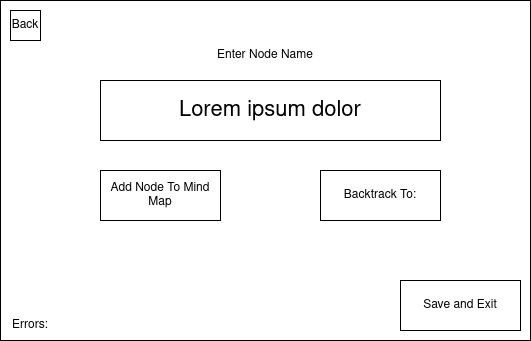

The diagram above was exported from draw.io. Its source (the exported page's mxGraphModel, read from the mxfile embedded in the PNG):
<mxGraphModel dx="1434" dy="727" grid="1" gridSize="10" guides="1" tooltips="1" connect="1" arrows="1" fold="1" page="1" pageScale="1" pageWidth="850" pageHeight="1100" math="0" shadow="0">
  <root>
    <mxCell id="0" />
    <mxCell id="1" parent="0" />
    <mxCell id="3Mrfd5li0JPEegfKYtn4-15" value="" style="rounded=0;whiteSpace=wrap;html=1;" vertex="1" parent="1">
      <mxGeometry x="110" y="80" width="530" height="340" as="geometry" />
    </mxCell>
    <mxCell id="3Mrfd5li0JPEegfKYtn4-16" value="Back" style="rounded=0;whiteSpace=wrap;html=1;" vertex="1" parent="1">
      <mxGeometry x="120" y="90" width="30" height="30" as="geometry" />
    </mxCell>
    <mxCell id="3Mrfd5li0JPEegfKYtn4-17" value="Errors:" style="text;html=1;strokeColor=none;fillColor=none;align=center;verticalAlign=middle;whiteSpace=wrap;rounded=0;" vertex="1" parent="1">
      <mxGeometry x="110" y="390" width="60" height="30" as="geometry" />
    </mxCell>
    <mxCell id="3Mrfd5li0JPEegfKYtn4-18" value="Enter Node Name" style="text;html=1;strokeColor=none;fillColor=none;align=center;verticalAlign=middle;whiteSpace=wrap;rounded=0;" vertex="1" parent="1">
      <mxGeometry x="310" y="120" width="130" height="30" as="geometry" />
    </mxCell>
    <mxCell id="3Mrfd5li0JPEegfKYtn4-19" value="&lt;font style=&quot;font-size: 13px;&quot;&gt;&lt;font style=&quot;font-size: 14px;&quot;&gt;&lt;font style=&quot;font-size: 15px;&quot;&gt;&lt;font style=&quot;font-size: 16px;&quot;&gt;&lt;font style=&quot;font-size: 17px;&quot;&gt;&lt;font style=&quot;font-size: 18px;&quot;&gt;&lt;font style=&quot;font-size: 19px;&quot;&gt;&lt;font style=&quot;font-size: 20px;&quot;&gt;&lt;font style=&quot;font-size: 21px;&quot;&gt;&lt;font style=&quot;font-size: 22px;&quot;&gt;Lorem ipsum dolor&lt;/font&gt;&lt;/font&gt;&lt;/font&gt;&lt;/font&gt;&lt;/font&gt;&lt;/font&gt;&lt;/font&gt;&lt;/font&gt;&lt;/font&gt;&lt;/font&gt;" style="rounded=0;whiteSpace=wrap;html=1;" vertex="1" parent="1">
      <mxGeometry x="210" y="160" width="340" height="60" as="geometry" />
    </mxCell>
    <mxCell id="3Mrfd5li0JPEegfKYtn4-20" value="Add Node To Mind Map" style="rounded=0;whiteSpace=wrap;html=1;" vertex="1" parent="1">
      <mxGeometry x="210" y="250" width="120" height="50" as="geometry" />
    </mxCell>
    <mxCell id="3Mrfd5li0JPEegfKYtn4-21" value="Backtrack To:" style="rounded=0;whiteSpace=wrap;html=1;" vertex="1" parent="1">
      <mxGeometry x="430" y="250" width="120" height="50" as="geometry" />
    </mxCell>
    <mxCell id="3Mrfd5li0JPEegfKYtn4-22" value="Save and Exit" style="rounded=0;whiteSpace=wrap;html=1;" vertex="1" parent="1">
      <mxGeometry x="510" y="360" width="120" height="50" as="geometry" />
    </mxCell>
  </root>
</mxGraphModel>